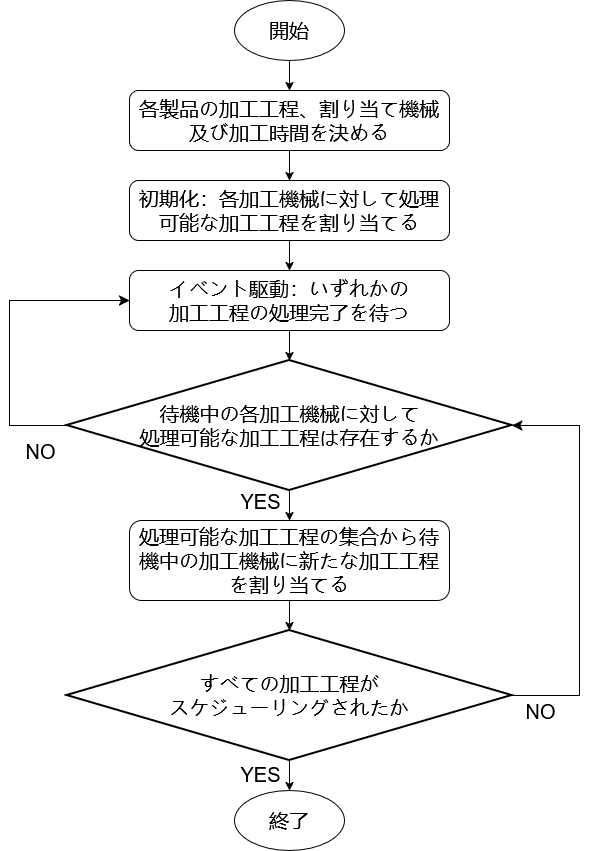

The diagram above was exported from draw.io. Its source (the exported page's mxGraphModel, read from the mxfile embedded in the PNG):
<mxGraphModel dx="1426" dy="750" grid="1" gridSize="10" guides="1" tooltips="1" connect="1" arrows="1" fold="1" page="1" pageScale="1" pageWidth="827" pageHeight="1169" math="0" shadow="0">
  <root>
    <mxCell id="WIyWlLk6GJQsqaUBKTNV-0" />
    <mxCell id="WIyWlLk6GJQsqaUBKTNV-1" parent="WIyWlLk6GJQsqaUBKTNV-0" />
    <mxCell id="LbSVFGGS88e8mSxdxGrW-2" value="" style="edgeStyle=orthogonalEdgeStyle;rounded=0;orthogonalLoop=1;jettySize=auto;html=1;" edge="1" parent="WIyWlLk6GJQsqaUBKTNV-1" source="WIyWlLk6GJQsqaUBKTNV-3" target="WIyWlLk6GJQsqaUBKTNV-7">
      <mxGeometry relative="1" as="geometry" />
    </mxCell>
    <mxCell id="WIyWlLk6GJQsqaUBKTNV-3" value="&lt;font style=&quot;font-size: 20px;&quot;&gt;各製品の加工工程、割り当て機械及び加工時間を決める&lt;/font&gt;" style="rounded=1;whiteSpace=wrap;html=1;fontSize=12;glass=0;strokeWidth=1;shadow=0;" parent="WIyWlLk6GJQsqaUBKTNV-1" vertex="1">
      <mxGeometry x="240" y="140" width="320" height="60" as="geometry" />
    </mxCell>
    <mxCell id="LbSVFGGS88e8mSxdxGrW-4" value="" style="edgeStyle=orthogonalEdgeStyle;rounded=0;orthogonalLoop=1;jettySize=auto;html=1;" edge="1" parent="WIyWlLk6GJQsqaUBKTNV-1" source="WIyWlLk6GJQsqaUBKTNV-7" target="LbSVFGGS88e8mSxdxGrW-3">
      <mxGeometry relative="1" as="geometry" />
    </mxCell>
    <mxCell id="WIyWlLk6GJQsqaUBKTNV-7" value="&lt;font style=&quot;font-size: 20px;&quot;&gt;初期化：各加工機械に対して処理可能な加工工程を割り当てる&lt;/font&gt;" style="rounded=1;whiteSpace=wrap;html=1;fontSize=12;glass=0;strokeWidth=1;shadow=0;" parent="WIyWlLk6GJQsqaUBKTNV-1" vertex="1">
      <mxGeometry x="240" y="230" width="320" height="60" as="geometry" />
    </mxCell>
    <mxCell id="LbSVFGGS88e8mSxdxGrW-0" value="&lt;font style=&quot;font-size: 20px;&quot;&gt;開始&lt;/font&gt;" style="ellipse;whiteSpace=wrap;html=1;" vertex="1" parent="WIyWlLk6GJQsqaUBKTNV-1">
      <mxGeometry x="345" y="50" width="110" height="60" as="geometry" />
    </mxCell>
    <mxCell id="LbSVFGGS88e8mSxdxGrW-1" value="" style="endArrow=classic;html=1;rounded=0;exitX=0.5;exitY=1;exitDx=0;exitDy=0;entryX=0.5;entryY=0;entryDx=0;entryDy=0;" edge="1" parent="WIyWlLk6GJQsqaUBKTNV-1" source="LbSVFGGS88e8mSxdxGrW-0" target="WIyWlLk6GJQsqaUBKTNV-3">
      <mxGeometry width="50" height="50" relative="1" as="geometry">
        <mxPoint x="500" y="120" as="sourcePoint" />
        <mxPoint x="550" y="70" as="targetPoint" />
      </mxGeometry>
    </mxCell>
    <mxCell id="LbSVFGGS88e8mSxdxGrW-6" value="" style="edgeStyle=orthogonalEdgeStyle;rounded=0;orthogonalLoop=1;jettySize=auto;html=1;" edge="1" parent="WIyWlLk6GJQsqaUBKTNV-1" source="LbSVFGGS88e8mSxdxGrW-3">
      <mxGeometry relative="1" as="geometry">
        <mxPoint x="400" y="410" as="targetPoint" />
      </mxGeometry>
    </mxCell>
    <mxCell id="LbSVFGGS88e8mSxdxGrW-3" value="&lt;div&gt;&lt;font style=&quot;font-size: 20px;&quot;&gt;イベント駆動：いずれかの&lt;/font&gt;&lt;/div&gt;&lt;div&gt;&lt;font style=&quot;font-size: 20px;&quot;&gt;加工工程の処理完了を待つ&lt;/font&gt;&lt;/div&gt;" style="rounded=1;whiteSpace=wrap;html=1;" vertex="1" parent="WIyWlLk6GJQsqaUBKTNV-1">
      <mxGeometry x="240" y="320" width="320" height="60" as="geometry" />
    </mxCell>
    <mxCell id="LbSVFGGS88e8mSxdxGrW-12" value="" style="edgeStyle=orthogonalEdgeStyle;rounded=0;orthogonalLoop=1;jettySize=auto;html=1;" edge="1" parent="WIyWlLk6GJQsqaUBKTNV-1" source="LbSVFGGS88e8mSxdxGrW-7" target="LbSVFGGS88e8mSxdxGrW-11">
      <mxGeometry relative="1" as="geometry" />
    </mxCell>
    <mxCell id="LbSVFGGS88e8mSxdxGrW-13" value="&lt;font style=&quot;font-size: 20px;&quot;&gt;YES&lt;/font&gt;" style="edgeLabel;html=1;align=center;verticalAlign=middle;resizable=0;points=[];" vertex="1" connectable="0" parent="LbSVFGGS88e8mSxdxGrW-12">
      <mxGeometry x="0.432" relative="1" as="geometry">
        <mxPoint x="-30" y="-6" as="offset" />
      </mxGeometry>
    </mxCell>
    <mxCell id="LbSVFGGS88e8mSxdxGrW-7" value="&lt;div&gt;&lt;font style=&quot;font-size: 20px;&quot;&gt;待機中の各加工機械に対して&lt;/font&gt;&lt;/div&gt;&lt;div&gt;&lt;font style=&quot;font-size: 20px;&quot;&gt;処理可能な加工工程は存在するか&lt;/font&gt;&lt;/div&gt;" style="strokeWidth=2;html=1;shape=mxgraph.flowchart.decision;whiteSpace=wrap;" vertex="1" parent="WIyWlLk6GJQsqaUBKTNV-1">
      <mxGeometry x="177.5" y="410" width="445" height="130" as="geometry" />
    </mxCell>
    <mxCell id="LbSVFGGS88e8mSxdxGrW-9" value="" style="edgeStyle=segmentEdgeStyle;endArrow=classic;html=1;curved=0;rounded=0;endSize=8;startSize=8;exitX=0;exitY=0.5;exitDx=0;exitDy=0;exitPerimeter=0;entryX=0;entryY=0.5;entryDx=0;entryDy=0;" edge="1" parent="WIyWlLk6GJQsqaUBKTNV-1" source="LbSVFGGS88e8mSxdxGrW-7" target="LbSVFGGS88e8mSxdxGrW-3">
      <mxGeometry width="50" height="50" relative="1" as="geometry">
        <mxPoint x="140" y="430" as="sourcePoint" />
        <mxPoint x="190" y="380" as="targetPoint" />
        <Array as="points">
          <mxPoint x="120" y="475" />
          <mxPoint x="120" y="350" />
        </Array>
      </mxGeometry>
    </mxCell>
    <mxCell id="LbSVFGGS88e8mSxdxGrW-10" value="&lt;font style=&quot;font-size: 20px;&quot;&gt;NO&lt;/font&gt;" style="edgeLabel;html=1;align=center;verticalAlign=middle;resizable=0;points=[];" vertex="1" connectable="0" parent="LbSVFGGS88e8mSxdxGrW-9">
      <mxGeometry x="-0.1359" y="-2" relative="1" as="geometry">
        <mxPoint x="28" y="99" as="offset" />
      </mxGeometry>
    </mxCell>
    <mxCell id="LbSVFGGS88e8mSxdxGrW-15" value="" style="edgeStyle=orthogonalEdgeStyle;rounded=0;orthogonalLoop=1;jettySize=auto;html=1;" edge="1" parent="WIyWlLk6GJQsqaUBKTNV-1" source="LbSVFGGS88e8mSxdxGrW-11" target="LbSVFGGS88e8mSxdxGrW-14">
      <mxGeometry relative="1" as="geometry" />
    </mxCell>
    <mxCell id="LbSVFGGS88e8mSxdxGrW-11" value="&lt;font style=&quot;font-size: 20px;&quot;&gt;処理可能な加工工程の集合から待機中の加工機械に新たな加工工程を割り当てる&lt;/font&gt;" style="rounded=1;whiteSpace=wrap;html=1;" vertex="1" parent="WIyWlLk6GJQsqaUBKTNV-1">
      <mxGeometry x="240" y="570" width="320" height="80" as="geometry" />
    </mxCell>
    <mxCell id="LbSVFGGS88e8mSxdxGrW-17" value="" style="edgeStyle=orthogonalEdgeStyle;rounded=0;orthogonalLoop=1;jettySize=auto;html=1;" edge="1" parent="WIyWlLk6GJQsqaUBKTNV-1" source="LbSVFGGS88e8mSxdxGrW-14" target="LbSVFGGS88e8mSxdxGrW-16">
      <mxGeometry relative="1" as="geometry" />
    </mxCell>
    <mxCell id="LbSVFGGS88e8mSxdxGrW-18" value="&lt;div&gt;&lt;font style=&quot;font-size: 20px;&quot;&gt;YES&lt;/font&gt;&lt;/div&gt;" style="edgeLabel;html=1;align=center;verticalAlign=middle;resizable=0;points=[];" vertex="1" connectable="0" parent="LbSVFGGS88e8mSxdxGrW-17">
      <mxGeometry x="-0.648" y="-2" relative="1" as="geometry">
        <mxPoint x="-28" y="4" as="offset" />
      </mxGeometry>
    </mxCell>
    <mxCell id="LbSVFGGS88e8mSxdxGrW-14" value="&lt;div&gt;&lt;font style=&quot;font-size: 20px;&quot;&gt;すべての加工工程が&lt;/font&gt;&lt;/div&gt;&lt;div&gt;&lt;font style=&quot;font-size: 20px;&quot;&gt;スケジューリングされたか&lt;/font&gt;&lt;/div&gt;" style="strokeWidth=2;html=1;shape=mxgraph.flowchart.decision;whiteSpace=wrap;" vertex="1" parent="WIyWlLk6GJQsqaUBKTNV-1">
      <mxGeometry x="177.5" y="680" width="445" height="130" as="geometry" />
    </mxCell>
    <mxCell id="LbSVFGGS88e8mSxdxGrW-16" value="&lt;font style=&quot;font-size: 20px;&quot;&gt;終了&lt;/font&gt;" style="ellipse;whiteSpace=wrap;html=1;" vertex="1" parent="WIyWlLk6GJQsqaUBKTNV-1">
      <mxGeometry x="345" y="840" width="110" height="60" as="geometry" />
    </mxCell>
    <mxCell id="LbSVFGGS88e8mSxdxGrW-19" value="" style="edgeStyle=segmentEdgeStyle;endArrow=classic;html=1;curved=0;rounded=0;endSize=8;startSize=8;exitX=1;exitY=0.5;exitDx=0;exitDy=0;exitPerimeter=0;entryX=1;entryY=0.5;entryDx=0;entryDy=0;entryPerimeter=0;" edge="1" parent="WIyWlLk6GJQsqaUBKTNV-1" source="LbSVFGGS88e8mSxdxGrW-14" target="LbSVFGGS88e8mSxdxGrW-7">
      <mxGeometry width="50" height="50" relative="1" as="geometry">
        <mxPoint x="650" y="750.06" as="sourcePoint" />
        <mxPoint x="700" y="710" as="targetPoint" />
        <Array as="points">
          <mxPoint x="690" y="745" />
          <mxPoint x="690" y="475" />
        </Array>
      </mxGeometry>
    </mxCell>
    <mxCell id="LbSVFGGS88e8mSxdxGrW-20" value="&lt;font style=&quot;font-size: 20px;&quot;&gt;NO&lt;/font&gt;" style="edgeLabel;html=1;align=center;verticalAlign=middle;resizable=0;points=[];" vertex="1" connectable="0" parent="LbSVFGGS88e8mSxdxGrW-19">
      <mxGeometry x="-0.7852" y="4" relative="1" as="geometry">
        <mxPoint x="-15" y="19" as="offset" />
      </mxGeometry>
    </mxCell>
  </root>
</mxGraphModel>